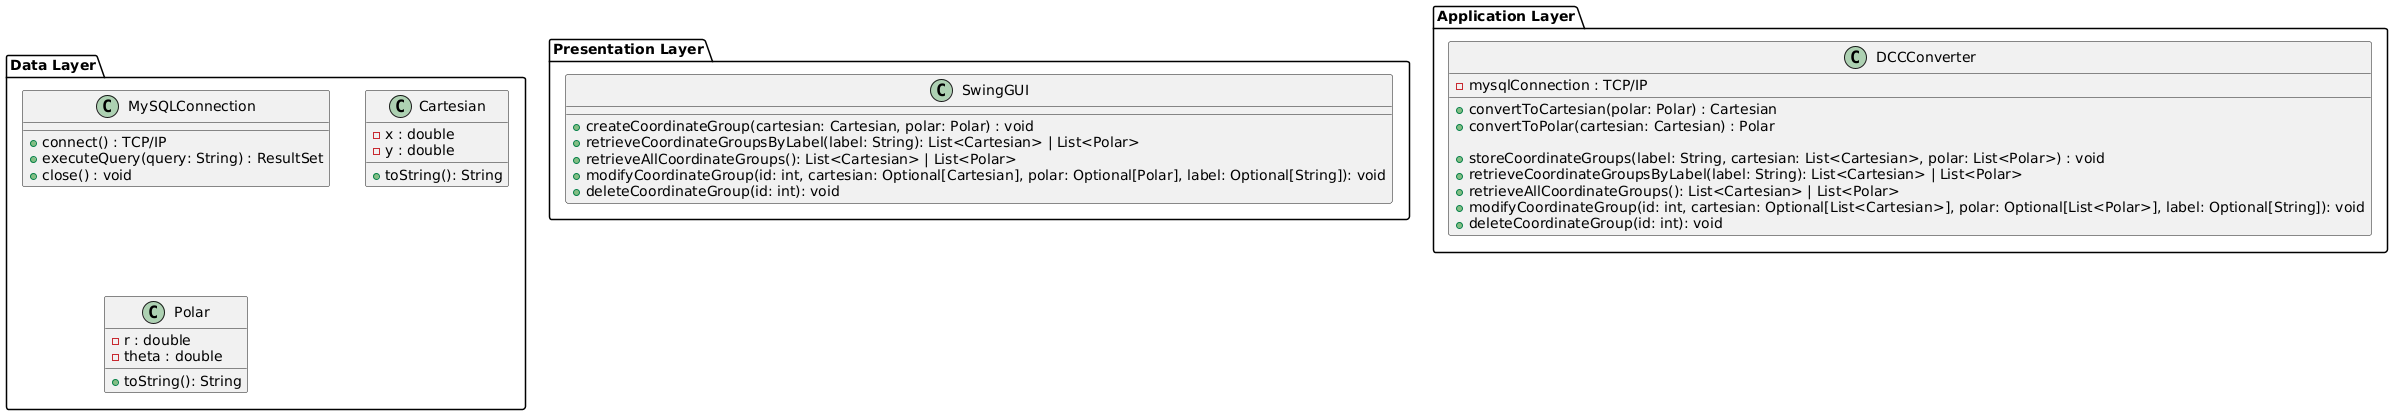

The diagram above was rendered by PlantUML. Its source (embedded in the PNG):
@startuml

package "Presentation Layer" {
  class SwingGUI {
    + createCoordinateGroup(cartesian: Cartesian, polar: Polar) : void
    + retrieveCoordinateGroupsByLabel(label: String): List<Cartesian> | List<Polar> 
    + retrieveAllCoordinateGroups(): List<Cartesian> | List<Polar>
    + modifyCoordinateGroup(id: int, cartesian: Optional[Cartesian], polar: Optional[Polar], label: Optional[String]): void
    + deleteCoordinateGroup(id: int): void
  }
}

package "Application Layer" {
  class DCCConverter {
    - mysqlConnection : TCP/IP

    + convertToCartesian(polar: Polar) : Cartesian
    + convertToPolar(cartesian: Cartesian) : Polar 

    + storeCoordinateGroups(label: String, cartesian: List<Cartesian>, polar: List<Polar>) : void 
    + retrieveCoordinateGroupsByLabel(label: String): List<Cartesian> | List<Polar> 
    + retrieveAllCoordinateGroups(): List<Cartesian> | List<Polar>
    + modifyCoordinateGroup(id: int, cartesian: Optional[List<Cartesian>], polar: Optional[List<Polar>], label: Optional[String]): void
    + deleteCoordinateGroup(id: int): void
  }
}


package "Data Layer" {

  class MySQLConnection {
    + connect() : TCP/IP
    + executeQuery(query: String) : ResultSet
    + close() : void
  }


  class Cartesian {
    - x : double
    - y : double

    + toString(): String
  }

  class Polar {
    - r : double 
    - theta : double 

    + toString(): String
  }
}

@enduml